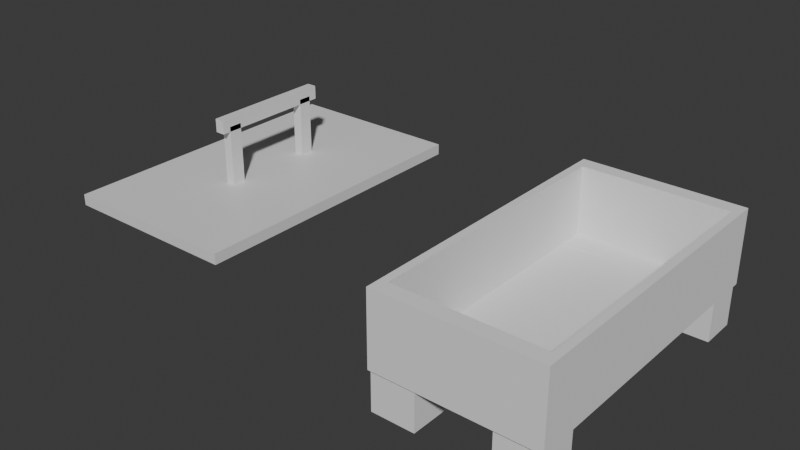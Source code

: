# Source: Mom_gift_Birthday.blend  (saved by Blender 4.2.66; exported with 4.5.12 LTS)
import bpy
from mathutils import Matrix  # noqa: F401  (used for matrix-valued properties, if any)

bpy.ops.wm.read_factory_settings(use_empty=True)
scene = bpy.context.scene
scene.name = 'Scene'

# ---- collections
col_collection = bpy.data.collections.new('Collection'); scene.collection.children.link(col_collection)

# ---- materials (node trees are filled in below, after node groups)
mat_material_002 = bpy.data.materials.new('Material.002')

# ---- material node trees
mat_material_002.use_nodes = True; mat_material_002.node_tree.nodes.clear()
_N = mat_material_002.node_tree.nodes; _L = mat_material_002.node_tree.links
n0 = _N.new('ShaderNodeBsdfPrincipled'); n0.name = 'Principled BSDF'; n0.location = (10, 300)
n1 = _N.new('ShaderNodeOutputMaterial'); n1.name = 'Material Output'; n1.location = (300, 300)
_L.new(n0.outputs[0], n1.inputs[0])
n1.is_active_output = True

# ---- world
world_world = bpy.data.worlds.new('World'); scene.world = world_world
world_world.use_nodes = True; world_world.node_tree.nodes.clear()
_N = world_world.node_tree.nodes; _L = world_world.node_tree.links
n0 = _N.new('ShaderNodeOutputWorld'); n0.name = 'World Output'; n0.location = (300, 300)
n1 = _N.new('ShaderNodeBackground'); n1.name = 'Background'; n1.location = (10, 300)
n1.inputs[0].default_value = (0.05088, 0.05088, 0.05088, 1.0)
_L.new(n1.outputs[0], n0.inputs[0])
n0.is_active_output = True
world_world.color = (0.05088, 0.05088, 0.05088)
world_world.sun_shadow_jitter_overblur = 0.0

# ---- meshes
me_cube = bpy.data.meshes.new('Cube')
me_cube.from_pydata([(-1.0, -1.0, -1.0), (-0.9, -0.9, -0.9), (-1.0, -1.0, 1.0), (-1.0, 1.0, -1.0), (-0.9, 0.9, -0.9), (-1.0, 1.0, 1.0), (1.0, -1.0, -1.0), (0.9, -0.9, -0.9), (1.0, -1.0, 1.0), (1.0, 1.0, -1.0), (0.9, 0.9, -0.9), (1.0, 1.0, 1.0), (0.9, 0.9, 1.0), (-0.9, 0.9, 1.0), (-0.9, -0.9, 1.0), (0.9, -0.9, 1.0)], [], [(0, 2, 5, 3), (3, 5, 11, 9), (9, 11, 8, 6), (6, 8, 2, 0), (3, 9, 6, 0), (14, 2, 8, 15), (15, 8, 11, 5, 2, 14, 13, 12), (14, 1, 4, 13), (13, 4, 10, 12), (10, 7, 15, 12), (7, 1, 14, 15), (4, 1, 7, 10)])
_uv = me_cube.uv_layers.new(name='UVMap')
_uv.uv.foreach_set('vector', [0.375, 0.0, 0.625, 0.0, 0.625, 0.25, 0.375, 0.25, 0.375, 0.25, 0.625, 0.25, 0.625, 0.5, 0.375, 0.5, 0.375, 0.5, 0.625, 0.5, 0.625, 0.75, 0.375, 0.75, 0.375, 0.75, 0.625, 0.75, 0.625, 1.0, 0.375, 1.0, 0.125, 0.5, 0.375, 0.5, 0.375, 0.75, 0.125, 0.75, 0.8625, 0.7375, 0.875, 0.75, 0.625, 0.75, 0.6375, 0.7375, 0.6375, 0.7375, 0.625, 0.75, 0.625, 0.5, 0.875, 0.5, 0.875, 0.75, 0.8625, 0.7375, 0.8625, 0.5125, 0.6375, 0.5125, 0.6125, 0.0, 0.375, 0.0, 0.375, 0.25, 0.6125, 0.25, 0.6125, 0.25, 0.375, 0.25, 0.375, 0.5, 0.6125, 0.5, 0.375, 0.5, 0.375, 0.75, 0.6125, 0.75, 0.6125, 0.5, 0.375, 0.75, 0.375, 1.0, 0.6125, 1.0, 0.6125, 0.75, 0.125, 0.5, 0.125, 0.75, 0.375, 0.75, 0.375, 0.5])
me_cube.update()
me_cube_004 = bpy.data.meshes.new('Cube.004')
me_cube_004.from_pydata([(-1.0, -1.0, -1.0), (-1.0, -1.0, 1.0), (-1.0, 1.0, -1.0), (-1.0, 1.0, 1.0), (1.0, -1.0, -1.0), (1.0, -1.0, 1.0), (1.0, 1.0, -1.0), (1.0, 1.0, 1.0)], [], [(0, 1, 3, 2), (2, 3, 7, 6), (6, 7, 5, 4), (4, 5, 1, 0), (2, 6, 4, 0), (7, 3, 1, 5)])
_uv = me_cube_004.uv_layers.new(name='UVMap')
_uv.uv.foreach_set('vector', [0.375, 0.0, 0.625, 0.0, 0.625, 0.25, 0.375, 0.25, 0.375, 0.25, 0.625, 0.25, 0.625, 0.5, 0.375, 0.5, 0.375, 0.5, 0.625, 0.5, 0.625, 0.75, 0.375, 0.75, 0.375, 0.75, 0.625, 0.75, 0.625, 1.0, 0.375, 1.0, 0.125, 0.5, 0.375, 0.5, 0.375, 0.75, 0.125, 0.75, 0.625, 0.5, 0.875, 0.5, 0.875, 0.75, 0.625, 0.75])
me_cube_004.update()
me_cube_006 = bpy.data.meshes.new('Cube.006')
me_cube_006.from_pydata([(-1.0, -1.0, -1.0), (-1.0, -1.0, 1.0), (-1.0, 1.0, -1.0), (-1.0, 1.0, 1.0), (1.0, -1.0, -1.0), (1.0, -1.0, 1.0), (1.0, 1.0, -1.0), (1.0, 1.0, 1.0)], [], [(0, 1, 3, 2), (2, 3, 7, 6), (6, 7, 5, 4), (4, 5, 1, 0), (2, 6, 4, 0), (7, 3, 1, 5)])
_uv = me_cube_006.uv_layers.new(name='UVMap')
_uv.uv.foreach_set('vector', [0.375, 0.0, 0.625, 0.0, 0.625, 0.25, 0.375, 0.25, 0.375, 0.25, 0.625, 0.25, 0.625, 0.5, 0.375, 0.5, 0.375, 0.5, 0.625, 0.5, 0.625, 0.75, 0.375, 0.75, 0.375, 0.75, 0.625, 0.75, 0.625, 1.0, 0.375, 1.0, 0.125, 0.5, 0.375, 0.5, 0.375, 0.75, 0.125, 0.75, 0.625, 0.5, 0.875, 0.5, 0.875, 0.75, 0.625, 0.75])
me_cube_006.update()
me_cube_007 = bpy.data.meshes.new('Cube.007')
me_cube_007.from_pydata([(-1.0, -1.0, -1.0), (-1.0, -1.0, 1.0), (-1.0, 1.0, -1.0), (-1.0, 1.0, 1.0), (1.0, -1.0, -1.0), (1.0, -1.0, 1.0), (1.0, 1.0, -1.0), (1.0, 1.0, 1.0)], [], [(0, 1, 3, 2), (2, 3, 7, 6), (6, 7, 5, 4), (4, 5, 1, 0), (2, 6, 4, 0), (7, 3, 1, 5)])
_uv = me_cube_007.uv_layers.new(name='UVMap')
_uv.uv.foreach_set('vector', [0.375, 0.0, 0.625, 0.0, 0.625, 0.25, 0.375, 0.25, 0.375, 0.25, 0.625, 0.25, 0.625, 0.5, 0.375, 0.5, 0.375, 0.5, 0.625, 0.5, 0.625, 0.75, 0.375, 0.75, 0.375, 0.75, 0.625, 0.75, 0.625, 1.0, 0.375, 1.0, 0.125, 0.5, 0.375, 0.5, 0.375, 0.75, 0.125, 0.75, 0.625, 0.5, 0.875, 0.5, 0.875, 0.75, 0.625, 0.75])
me_cube_007.update()
me_cube_008 = bpy.data.meshes.new('Cube.008')
me_cube_008.from_pydata([(-1.0, -1.0, -1.0), (-1.0, -1.0, 1.0), (-1.0, 1.0, -1.0), (-1.0, 1.0, 1.0), (1.0, -1.0, -1.0), (1.0, -1.0, 1.0), (1.0, 1.0, -1.0), (1.0, 1.0, 1.0)], [], [(0, 1, 3, 2), (2, 3, 7, 6), (6, 7, 5, 4), (4, 5, 1, 0), (2, 6, 4, 0), (7, 3, 1, 5)])
_uv = me_cube_008.uv_layers.new(name='UVMap')
_uv.uv.foreach_set('vector', [0.375, 0.0, 0.625, 0.0, 0.625, 0.25, 0.375, 0.25, 0.375, 0.25, 0.625, 0.25, 0.625, 0.5, 0.375, 0.5, 0.375, 0.5, 0.625, 0.5, 0.625, 0.75, 0.375, 0.75, 0.375, 0.75, 0.625, 0.75, 0.625, 1.0, 0.375, 1.0, 0.125, 0.5, 0.375, 0.5, 0.375, 0.75, 0.125, 0.75, 0.625, 0.5, 0.875, 0.5, 0.875, 0.75, 0.625, 0.75])
me_cube_008.update()
me_cube_011 = bpy.data.meshes.new('Cube.011')
me_cube_011.from_pydata([(-1.0, -1.0, -1.0), (-1.0, -1.0, 1.0), (-1.0, 1.0, -1.0), (-1.0, 1.0, 1.0), (1.0, -1.0, -1.0), (1.0, -1.0, 1.0), (1.0, 1.0, -1.0), (1.0, 1.0, 1.0), (-1.0, -15.0, -1.0), (-1.0, -15.0, 1.0), (-1.0, -13.0, -1.0), (-1.0, -13.0, 1.0), (1.0, -15.0, -1.0), (1.0, -15.0, 1.0), (1.0, -13.0, -1.0), (1.0, -13.0, 1.0), (-1.0, 2.291, 0.869), (-1.0, -16.27, 0.8682), (-1.0, 2.29, 1.225), (-1.0, -16.27, 1.224), (1.0, 2.291, 0.869), (1.0, -16.27, 0.8682), (1.0, 2.29, 1.225), (1.0, -16.27, 1.224), (-18.21, -30.81, -0.8845), (-18.21, -30.81, -0.5932), (-18.21, 15.56, -0.8845), (-18.21, 15.56, -0.5932), (19.53, -30.81, -0.8845), (19.53, -30.81, -0.5932), (19.53, 15.56, -0.8845), (19.53, 15.56, -0.5932), (-18.21, -30.81, -0.5927), (-18.21, 15.56, -0.5927), (19.53, 15.56, -0.5927), (19.53, -30.81, -0.5927)], [], [(0, 1, 3, 2), (2, 3, 7, 6), (6, 7, 5, 4), (4, 5, 1, 0), (2, 6, 4, 0), (7, 3, 1, 5), (8, 9, 11, 10), (10, 11, 15, 14), (14, 15, 13, 12), (12, 13, 9, 8), (10, 14, 12, 8), (15, 11, 9, 13), (16, 17, 19, 18), (18, 19, 23, 22), (22, 23, 21, 20), (20, 21, 17, 16), (18, 22, 20, 16), (23, 19, 17, 21), (24, 25, 27, 26), (26, 27, 31, 30), (30, 31, 29, 28), (28, 29, 25, 24), (26, 30, 28, 24), (25, 29, 35, 32), (34, 33, 32, 35), (31, 27, 33, 34), (29, 31, 34, 35), (27, 25, 32, 33)])
_uv = me_cube_011.uv_layers.new(name='UVMap')
_uv.uv.foreach_set('vector', [0.375, 0.0, 0.625, 0.0, 0.625, 0.25, 0.375, 0.25, 0.375, 0.25, 0.625, 0.25, 0.625, 0.5, 0.375, 0.5, 0.375, 0.5, 0.625, 0.5, 0.625, 0.75, 0.375, 0.75, 0.375, 0.75, 0.625, 0.75, 0.625, 1.0, 0.375, 1.0, 0.125, 0.5, 0.375, 0.5, 0.375, 0.75, 0.125, 0.75, 0.625, 0.5, 0.875, 0.5, 0.875, 0.75, 0.625, 0.75, 0.375, 0.0, 0.625, 0.0, 0.625, 0.25, 0.375, 0.25, 0.375, 0.25, 0.625, 0.25, 0.625, 0.5, 0.375, 0.5, 0.375, 0.5, 0.625, 0.5, 0.625, 0.75, 0.375, 0.75, 0.375, 0.75, 0.625, 0.75, 0.625, 1.0, 0.375, 1.0, 0.125, 0.5, 0.375, 0.5, 0.375, 0.75, 0.125, 0.75, 0.625, 0.5, 0.875, 0.5, 0.875, 0.75, 0.625, 0.75, 0.375, 0.0, 0.625, 0.0, 0.625, 0.25, 0.375, 0.25, 0.375, 0.25, 0.625, 0.25, 0.625, 0.5, 0.375, 0.5, 0.375, 0.5, 0.625, 0.5, 0.625, 0.75, 0.375, 0.75, 0.375, 0.75, 0.625, 0.75, 0.625, 1.0, 0.375, 1.0, 0.125, 0.5, 0.375, 0.5, 0.375, 0.75, 0.125, 0.75, 0.625, 0.5, 0.875, 0.5, 0.875, 0.75, 0.625, 0.75, 0.375, 0.0, 0.625, 0.0, 0.625, 0.25, 0.375, 0.25, 0.375, 0.25, 0.625, 0.25, 0.625, 0.5, 0.375, 0.5, 0.375, 0.5, 0.625, 0.5, 0.625, 0.75, 0.375, 0.75, 0.375, 0.75, 0.625, 0.75, 0.625, 1.0, 0.375, 1.0, 0.125, 0.5, 0.375, 0.5, 0.375, 0.75, 0.125, 0.75, 0.625, 1.0, 0.625, 0.75, 0.625, 0.75, 0.625, 1.0, 0.625, 0.5, 0.875, 0.5, 0.875, 0.75, 0.625, 0.75, 0.625, 0.5, 0.625, 0.25, 0.625, 0.25, 0.625, 0.5, 0.625, 0.75, 0.625, 0.5, 0.625, 0.5, 0.625, 0.75, 0.625, 0.25, 0.625, 0.0, 0.625, 0.0, 0.625, 0.25])
me_cube_011.materials.append(mat_material_002)
me_cube_011.update()

# ---- objects
ob_cube = bpy.data.objects.new('Cube', me_cube)
ob_cube_002 = bpy.data.objects.new('Cube.002', me_cube_004)
ob_cube_003 = bpy.data.objects.new('Cube.003', me_cube_006)
ob_cube_004 = bpy.data.objects.new('Cube.004', me_cube_007)
ob_cube_005 = bpy.data.objects.new('Cube.005', me_cube_008)
ob_cube_007 = bpy.data.objects.new('Cube.007', me_cube_011)

# ---- transforms, parenting, visibility, modifiers, constraints
ob_cube.location = (0.0, 0.0, 0.0)
ob_cube.scale = (2.177, 4.125, 1.0)
ob_cube_002.location = (-1.581, -3.531, -1.498)
ob_cube_002.scale = (0.5904, 0.5007, 0.6159)
ob_cube_003.location = (-1.581, 3.555, -1.498)
ob_cube_003.scale = (0.5904, 0.5007, 0.6159)
ob_cube_004.location = (1.544, 3.555, -1.498)
ob_cube_004.scale = (0.5904, 0.5007, 0.6159)
ob_cube_005.location = (1.544, -3.524, -1.498)
ob_cube_005.scale = (0.5904, 0.5007, 0.6159)
ob_cube_007.location = (-9.292, 1.356, 0.7389)
ob_cube_007.scale = (0.1291, 0.1779, 1.0)

# ---- collection membership
col_collection.objects.link(ob_cube)
col_collection.objects.link(ob_cube_002)
col_collection.objects.link(ob_cube_003)
col_collection.objects.link(ob_cube_004)
col_collection.objects.link(ob_cube_005)
col_collection.objects.link(ob_cube_007)

# ---- scene / render settings (as saved in the file)
scene.frame_start = 1; scene.frame_end = 250; scene.frame_set(1)
scene.render.engine = 'BLENDER_EEVEE_NEXT'
bpy.context.view_layer.update()

# ---- added for rendering (the .blend has no active camera and no usable light): camera, sun
cam_auto = bpy.data.cameras.new('AutoCamera')
cam_auto.lens = 50.0
cam_auto.sensor_width = 36.0
cam_auto.clip_end = 1000.0
ob_auto_camera = bpy.data.objects.new('AutoCamera', cam_auto)
scene.collection.objects.link(ob_auto_camera)
ob_auto_camera.location = (10.6283, -18.4333, 12.2138)
ob_auto_camera.rotation_euler = (1.09748, -7.21219e-08, 0.694738)
scene.camera = ob_auto_camera
light_auto_sun = bpy.data.lights.new('AutoSun', 'SUN')
light_auto_sun.energy = 3.0
light_auto_sun.angle = 0.0523599
ob_auto_sun = bpy.data.objects.new('AutoSun', light_auto_sun)
scene.collection.objects.link(ob_auto_sun)
ob_auto_sun.rotation_euler = (0.872665, 0.174533, 0.523599)
bpy.context.view_layer.update()
